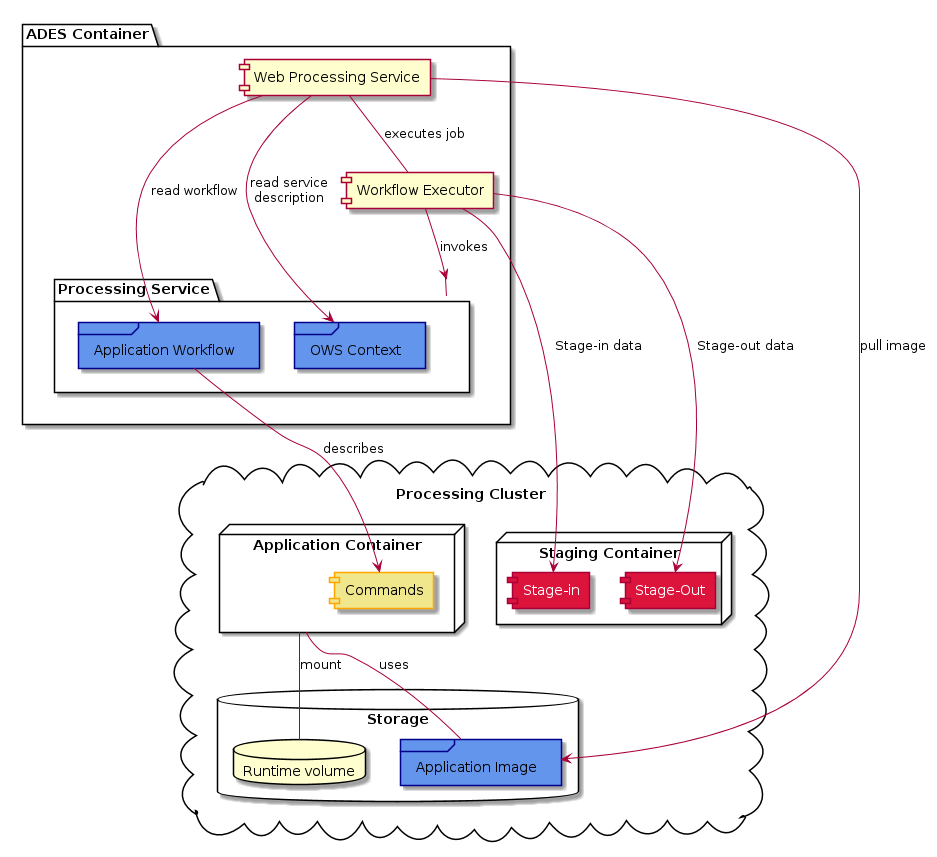

The diagram above was rendered by PlantUML. Its source (embedded in the PNG):
@startuml Service Component Diagram

hide stereotype

skinparam component<<tbd>> {
    BackgroundColor Crimson
    FontColor white
}

skinparam frame<<3rd>> {
    BackgroundColor CornFlowerBlue
    BorderColor DarkBlue
}

skinparam component<<reuse>> {
    BackgroundColor Khaki
    BorderColor Orange
}

package "ADES Container"{

    [Web Processing Service] as wps

    [Workflow Executor] as wfexe

    package "**Processing Service**" as procservice{

        frame "OWS Context" as ows <<3rd>>
        frame "Application Workflow" as cwlapp <<3rd>>
    }

    wps --> cwlapp : read workflow
    wps --> ows : read service\ndescription

}

cloud "Processing Cluster"{

    database "Storage"{
        frame "Application Image" as appimg <<3rd>>
        database "Runtime volume" as volume
    }

    node "Application Container" as appcon {
        [Commands] <<reuse>> as commands
    }

    node "Staging Container" {
        [Stage-in] as stagein <<tbd>>
        [Stage-Out] as stageout <<tbd>>
    }

}

wfexe --> stagein : Stage-in data
wfexe --> stageout : Stage-out data
wfexe -down-> procservice : invokes

cwlapp --> commands : describes

appcon -- appimg : uses
appcon -- volume : mount

wps -down- wfexe : executes job
wps --> appimg : pull image

@enduml